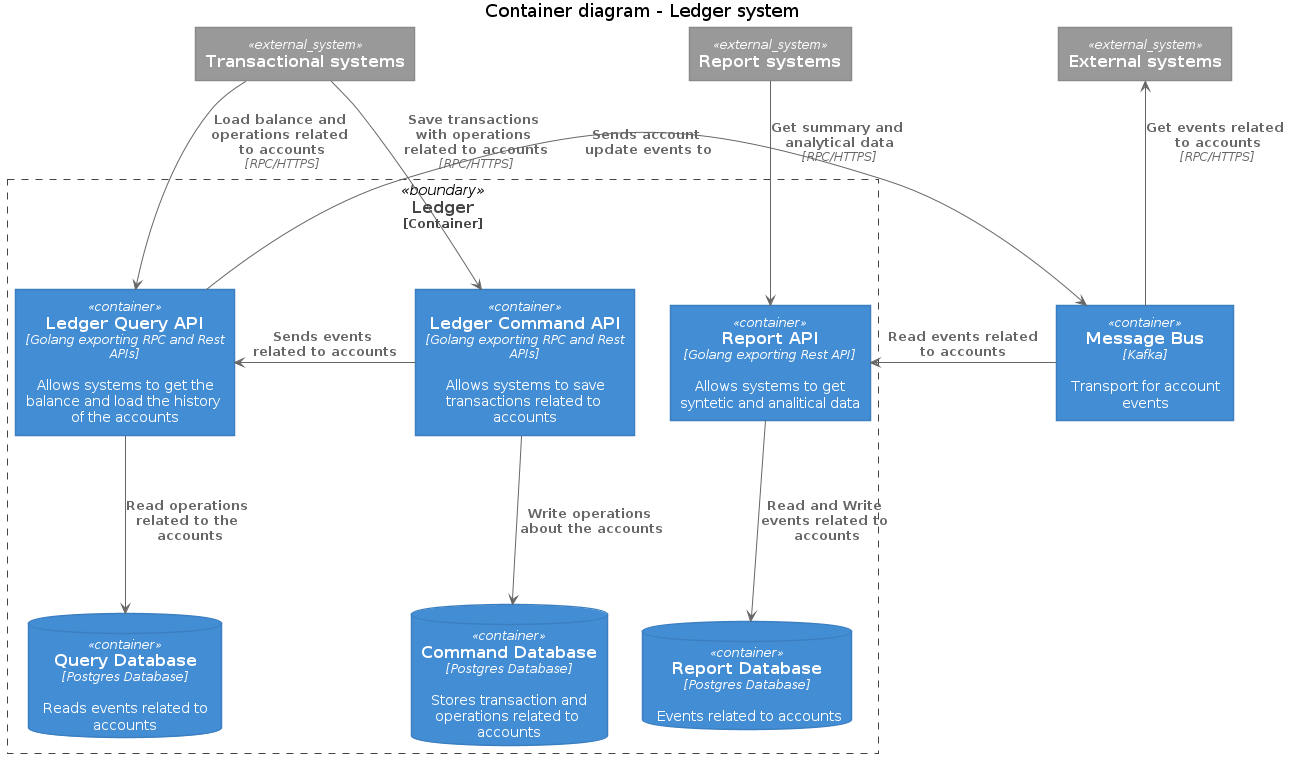

The diagram above was rendered by PlantUML. Its source (embedded in the PNG):
@startuml Basic Sample
!includeurl https://raw.githubusercontent.com/RicardoNiepel/C4-PlantUML/release/1-0/C4_Container.puml

' LAYOUT_LEFT_RIGHT
' LAYOUT_WITH_LEGEND()

title Container diagram - Ledger system

System_Ext(transactional_systems, "Transactional systems")
System_Ext(report_systems, "Report systems")
System_Ext(external_systems, "External systems")

Container_Boundary(ledger, "Ledger") {
    Container(ledger_command_api, "Ledger Command API", "Golang exporting RPC and Rest APIs", "Allows systems to save transactions related to accounts")
    Container(ledger_query_api, "Ledger Query API", "Golang exporting RPC and Rest APIs", "Allows systems to get the balance and load the history of the accounts")
    ContainerDb(query_database, "Query Database", "Postgres Database", "Reads events related to accounts")
    ContainerDb(command_database, "Command Database", "Postgres Database", "Stores transaction and operations related to accounts")
    Container(report_api, "Report API", "Golang exporting Rest API", "Allows systems to get syntetic and analitical data")
    ContainerDb(report_database, "Report Database", "Postgres Database", "Events related to accounts")
}

Container(message_bus, "Message Bus", "Kafka", "Transport for account events")

Rel_Neighbor(ledger_query_api, message_bus, "Sends account update events to")

Rel(ledger_command_api, command_database, "Write operations about the accounts")
Rel(ledger_query_api, query_database, "Read operations related to the accounts")

Rel(transactional_systems, ledger_command_api, "Save transactions with operations related to accounts", "RPC/HTTPS")
Rel(transactional_systems, ledger_query_api, "Load balance and operations related to accounts", "RPC/HTTPS")

' System_Boundary(reports, "Report systems") {
' }

Rel(report_api, report_database, "Read and Write events related to accounts")
Rel_Back_Neighbor(report_api, message_bus, "Read events related to accounts")

Rel(report_systems, report_api, "Get summary and analytical data", "RPC/HTTPS")

Rel_Back(external_systems, message_bus, "Get events related to accounts", "RPC/HTTPS")

Rel_Neighbor(ledger_command_api, ledger_query_api, "Sends events related to accounts")

' Lay_R(ledger_command_api, ledger_query_api)

@enduml